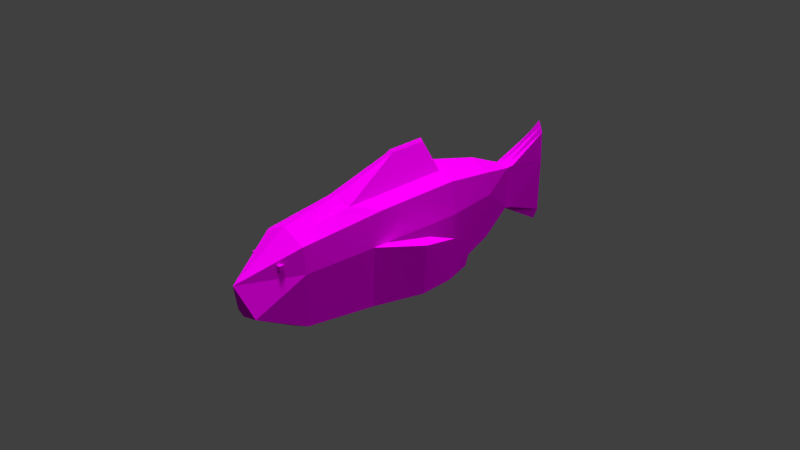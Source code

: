 # Source: Fish.blend  (saved by Blender 2.75.0; exported with 4.5.12 LTS)
import bpy
from mathutils import Matrix  # noqa: F401  (used for matrix-valued properties, if any)

bpy.ops.wm.read_factory_settings(use_empty=True)
scene = bpy.context.scene
scene.name = 'Scene'

# ---- collections
col_collection_1 = bpy.data.collections.new('Collection 1'); scene.collection.children.link(col_collection_1)

# ---- images (referenced by path relative to the original .blend; pixels are not part of the script)
import os
ASSET_DIR = os.environ.get("B2B_ASSET_DIR", "")  # directory of the original .blend (textures are referenced by path, not embedded)
HERE = os.path.dirname(os.path.abspath(__file__))  # packed textures are extracted next to this script under _unpacked/

def load_image(name, relpath, width, height, colorspace="sRGB"):
    """Load a texture the original file referenced (path relative to the .blend, or extracted next to this script)."""
    p = next((c for c in (os.path.join(HERE, relpath), os.path.join(ASSET_DIR, relpath)) if relpath and os.path.exists(c)), "")
    if p:
        img = bpy.data.images.load(p, check_existing=True)
        img.name = name
    else:  # same state as the original file: an image datablock whose file is absent (Cycles renders it pink)
        img = bpy.data.images.new(name, width, height)
        img.source = "FILE"
        img.filepath = "//" + (relpath or name)
    img.colorspace_settings.name = colorspace
    return img
img_fishtexture_png = load_image('FishTexture.png', '\xa0/Twitter/WesternShapeshift/FishTexture.png', 1024, 1024, 'sRGB')

# ---- materials (node trees are filled in below, after node groups)
mat_material_001 = bpy.data.materials.new('Material.001')
mat_material_001.alpha_threshold = 0.0
mat_material_001.roughness = 0.5

# ---- material node trees
mat_material_001.use_nodes = True; mat_material_001.node_tree.nodes.clear()
_N = mat_material_001.node_tree.nodes; _L = mat_material_001.node_tree.links
n0 = _N.new('ShaderNodeOutputMaterial'); n0.name = 'Material Output'; n0.location = (300, 300)
n1 = _N.new('ShaderNodeBsdfDiffuse'); n1.name = 'Diffuse BSDF'; n1.location = (10, 300)
n2 = _N.new('ShaderNodeTexImage'); n2.name = 'Image Texture'; n2.location = (-180, 300)
n2.width = 140
n2.image = img_fishtexture_png
_L.new(n1.outputs[0], n0.inputs[0])
_L.new(n2.outputs[0], n1.inputs[0])
n0.is_active_output = True

# ---- world
world_world = bpy.data.worlds.new('World'); scene.world = world_world
world_world.color = (0.05088, 0.05088, 0.05088)
world_world.use_sun_shadow = False
world_world.sun_shadow_jitter_overblur = 0.0
world_world.cycles.sampling_method = 'MANUAL'
world_world.cycles.sample_map_resolution = 256

# ---- cameras
cam_camera = bpy.data.cameras.new('Camera')
cam_camera.clip_end = 100.0
cam_camera.lens = 35.0
cam_camera.sensor_width = 32.0
cam_camera.sensor_height = 18.0
cam_camera.ortho_scale = 7.314
cam_camera.dof.focus_distance = 0.0

# ---- lights
light_sun_001 = bpy.data.lights.new('Sun.001', 'SUN')
light_sun_001.transmission_factor = 0.0
light_sun_001.angle = 0.1993
light_sun_001.energy = 0.4
light_sun_001.shadow_buffer_clip_start = 0.5
light_sun_001.shadow_soft_size = 0.1
light_sun_001.shadow_cascade_max_distance = 1000.0
light_sun_001.cycles.use_multiple_importance_sampling = False
light_sun = bpy.data.lights.new('Sun', 'SUN')
light_sun.transmission_factor = 0.0
light_sun.angle = 0.1993
light_sun.energy = 2.6
light_sun.shadow_buffer_clip_start = 0.5
light_sun.shadow_soft_size = 0.1
light_sun.shadow_cascade_max_distance = 1000.0
light_sun.cycles.use_multiple_importance_sampling = False
light_lamp = bpy.data.lights.new('Lamp', 'POINT')
light_lamp.transmission_factor = 0.0
light_lamp.cutoff_distance = 30.0
light_lamp.energy = 100.0
light_lamp.shadow_buffer_clip_start = 1.001
light_lamp.shadow_soft_size = 0.1
light_lamp.shadow_maximum_resolution = 0.006
light_lamp.use_absolute_resolution = True
light_lamp.cycles.use_multiple_importance_sampling = False

# ---- meshes
me_cube_001 = bpy.data.meshes.new('Cube.001')
me_cube_001.from_pydata([(-1.277, -1.0, 1.0), (-1.277, 1.0, 1.0), (-1.277, 1.0, -1.0), (-1.277, -1.0, -1.0), (0.4587, -1.0, 1.0), (0.2361, -1.0, -1.0), (-0.5297, 1.0, 1.0), (-0.7523, 1.0, -1.0), (10.77, 126.9, -0.617), (11.24, 130.4, -0.1287), (9.138, 130.4, 0.7439), (7.031, 130.4, 1.617), (8.189, 152.8, 11.76), (7.031, 126.9, 0.9317), (4.924, 130.4, 0.7439), (7.032, 107.7, 9.024), (7.171, 152.8, 14.52), (20.85, 80.53, 10.22), (11.15, 130.4, -4.342), (9.207, 152.8, 8.995), (3.302, 126.9, -0.613), (2.818, 130.4, -0.1287), (5.408, 152.8, 11.76), (20.21, 44.3, 9.659), (22.9, 80.49, -3.576), (10.76, 126.9, -20.17), (7.657, 154.1, 0.8888), (7.257, 154.1, 1.972), (6.858, 154.1, 3.056), (2.873, 130.4, -4.342), (3.646, 152.8, 8.995), (8.268, 76.76, 25.06), (6.167, 154.1, 1.972), (13.62, 33.15, 12.39), (21.97, 44.3, -3.52), (20.85, 80.53, -31.51), (9.573, 152.8, -4.342), (11.24, 130.4, -20.65), (7.8, 154.1, -4.342), (7.657, 154.1, -21.67), (6.858, 154.1, -23.84), (5.476, 154.1, -21.67), (5.47, 154.1, -4.342), (5.476, 154.1, 0.8888), (2.87, 126.9, -4.342), (3.632, 152.8, -4.342), (7.03, 76.76, 26.36), (19.76, 38.27, 9.076), (21.44, 38.27, -3.657), (20.21, 44.3, -30.99), (7.031, 126.9, -21.71), (7.031, 130.4, -22.4), (7.032, 107.7, -29.5), (7.03, 80.49, -37.24), (9.207, 152.8, -29.78), (7.171, 152.8, -35.3), (3.646, 152.8, -29.78), (2.818, 130.4, -20.65), (-3.975, 107.6, -4.813), (0.4404, 33.15, 12.39), (5.845, 76.76, 25.06), (7.03, 60.3, 25.97), (13.4, 28.98, 11.71), (28.73, 60.46, -4.26), (26.97, 60.46, -28.57), (3.302, 126.9, -20.17), (-6.777, 80.49, -31.52), (-8.778, 80.49, -3.576), (-6.149, 44.3, 9.659), (10.78, 32.92, 13.27), (17.53, 8.111, 6.159), (18.75, 8.111, -4.342), (33.08, 54.43, -4.397), (31.41, 54.43, -26.23), (19.76, 38.27, -30.32), (7.03, 44.3, -36.45), (-6.149, 44.3, -30.99), (0.6637, 28.98, 11.71), (5.985, 60.37, 24.76), (12.28, 8.111, 8.333), (17.53, 8.111, -26.94), (34.72, 77.35, -12.41), (33.45, 76.12, -21.21), (34.28, 66.14, -23.49), (7.031, 8.111, -31.29), (-5.703, 38.27, -30.32), (-7.851, 44.3, -3.52), (-5.703, 38.27, 9.076), (7.022, 33.14, 15.11), (7.031, -15.5, -4.342), (18.75, 8.111, -4.342), (35.48, 67.31, -5.085), (13.16, -11.34, -17.54), (-3.47, 8.111, -26.94), (-16.6, 60.46, -29.52), (-14.84, 60.46, -5.208), (7.031, 8.111, 10.51), (-3.47, 8.111, 6.159), (17.53, 8.111, 6.159), (7.031, -15.5, -4.342), (7.031, -12.41, -18.31), (-4.638, 8.111, -4.342), (-20.95, 54.43, -29.39), (-19.28, 54.43, -7.557), (-7.316, 38.27, -3.657), (14.6, 1.0, 1.0), (13.84, -1.0, -1.0), (0.237, -10.31, -18.96), (-22.59, 77.35, -21.37), (-21.32, 76.12, -12.57), (-22.15, 66.14, -10.29), (13.61, -1.0, 1.0), (14.84, 1.0, -1.0), (-23.35, 67.31, -28.7), (15.32, 1.0, 1.0), (15.32, 1.0, -1.0), (15.32, -1.0, 1.0), (15.32, -1.0, -1.0), (-7.316, 38.27, -3.657), (-7.851, 44.3, -3.52), (-6.149, 44.3, -30.99), (-5.703, 38.27, -30.32), (7.03, 80.49, 15.95), (21.51, 88.31, -3.931), (0.1264, 80.49, 13.09), (-6.788, 80.53, 10.22), (-7.387, 88.31, -3.931), (-5.618, 88.31, -29.77), (18.13, 16.16, 6.937), (19.77, 19.47, -4.084), (12.58, 13.68, 9.236), (-4.311, 19.47, -28.21), (7.031, 15.97, 11.96), (1.483, 13.68, 9.236), (-4.066, 16.16, 6.937), (-5.647, 19.47, -4.084), (18.62, 22.78, 7.578), (12.82, 18.26, 9.978), (1.237, 18.26, 9.978), (11.78, 15.9, 9.89), (18.37, 19.47, -28.21), (-4.556, 22.78, 7.578), (20.52, 62.0, 9.939), (22.43, 62.0, -3.547), (20.52, 62.0, -31.25), (0.2868, 56.31, 12.73), (-6.456, 62.0, -31.25), (-8.305, 62.0, -3.547), (13.77, 56.31, 12.73), (8.128, 60.36, 24.76), (-6.456, 62.0, 9.939), (16.8, 107.7, 4.972), (18.09, 107.6, -4.816), (16.8, 107.7, -25.44), (-2.732, 107.7, -25.44), (13.93, 80.49, 13.09), (-2.738, 107.7, 4.974)], [], [(1, 2, 3), (0, 3, 5), (6, 1, 0), (7, 2, 1), (3, 2, 7), (8, 9, 10), (15, 151, 8), (10, 9, 19), (13, 11, 14), (11, 10, 12), (20, 13, 14), (156, 15, 13), (11, 16, 22), (148, 33, 23), (9, 18, 36), (25, 37, 18), (152, 153, 25), (19, 26, 27), (12, 27, 28), (29, 44, 20), (156, 13, 20), (14, 22, 30), (122, 46, 31), (22, 16, 28), (142, 143, 24), (36, 38, 26), (38, 39, 40, 41, 42, 43, 32, 28, 27, 26), (21, 30, 45), (20, 44, 58), (122, 124, 60), (30, 22, 32), (149, 33, 148), (33, 62, 47), (34, 23, 47), (144, 35, 24), (37, 54, 36), (50, 51, 37), (52, 50, 25), (153, 53, 52), (36, 54, 39), (54, 55, 40), (56, 41, 40), (41, 56, 45), (45, 30, 43), (29, 57, 65), (45, 56, 57), (125, 126, 67), (145, 150, 68), (149, 61, 88), (34, 48, 72), (34, 63, 64), (144, 75, 53), (65, 57, 51), (51, 55, 54), (52, 154, 65), (56, 55, 51), (65, 154, 58), (145, 59, 78), (62, 33, 69), (130, 79, 70), (129, 128, 70), (73, 74, 49), (146, 66, 53), (147, 86, 68), (59, 68, 87), (33, 88, 69), (78, 59, 88), (137, 62, 69), (140, 74, 48), (48, 74, 73), (63, 72, 91), (63, 81, 82), (64, 82, 83), (84, 75, 74), (75, 85, 76), (146, 147, 67), (139, 132, 96), (96, 89, 70), (70, 98, 90), (71, 89, 92), (83, 91, 72), (92, 100, 84), (84, 131, 85), (132, 88, 77), (97, 89, 96), (99, 89, 71), (83, 82, 81), (102, 94, 76), (95, 86, 76), (103, 104, 86), (87, 68, 86), (141, 138, 77), (101, 5, 7, 6, 4, 97), (101, 89, 97, 4, 5), (98, 70, 89), (105, 112, 106, 90, 98), (90, 106, 111, 105, 98, 99), (92, 89, 100), (107, 93, 84), (107, 89, 101), (135, 131, 93), (94, 102, 113), (85, 104, 103), (94, 108, 109), (95, 109, 110), (135, 101, 97), (100, 89, 107), (110, 113, 102), (114, 115, 112), (116, 114, 105), (106, 117, 116), (112, 115, 117), (110, 109, 108), (114, 116, 117), (119, 120, 121), (67, 126, 127), (66, 127, 53), (156, 58, 126), (24, 123, 17), (97, 96, 133), (96, 132, 133), (84, 93, 131), (80, 140, 129), (79, 130, 139), (129, 136, 128), (137, 130, 128), (62, 137, 136), (48, 47, 136), (69, 88, 132), (104, 85, 131), (104, 135, 141), (134, 133, 138), (130, 137, 139), (76, 86, 147), (76, 146, 75), (49, 144, 143), (23, 34, 143), (155, 148, 142), (149, 148, 155), (124, 125, 150), (31, 46, 61), (124, 145, 78), (60, 78, 61), (67, 147, 150), (126, 58, 154), (127, 154, 53), (123, 35, 153), (124, 122, 15), (123, 152, 151), (155, 17, 151), (0, 1, 3), (4, 0, 5), (4, 6, 0), (6, 7, 1), (5, 3, 7), (13, 8, 10), (11, 13, 10), (13, 15, 8), (9, 8, 18), (12, 10, 19), (16, 11, 12), (15, 155, 151), (151, 152, 8), (21, 20, 14), (14, 11, 22), (142, 148, 23), (19, 9, 36), (8, 25, 18), (8, 152, 25), (12, 19, 27), (16, 12, 28), (21, 29, 20), (21, 14, 30), (155, 122, 31), (32, 22, 28), (17, 142, 24), (19, 36, 26), (29, 21, 45), (156, 20, 58), (46, 122, 60), (43, 30, 32), (23, 33, 47), (48, 34, 47), (143, 144, 24), (18, 37, 36), (25, 50, 37), (153, 52, 25), (38, 36, 39), (39, 54, 40), (55, 56, 40), (42, 41, 45), (42, 45, 43), (44, 29, 65), (29, 45, 57), (59, 145, 68), (33, 149, 88), (63, 34, 72), (49, 34, 64), (35, 144, 53), (50, 65, 51), (37, 51, 54), (50, 52, 65), (53, 154, 52), (57, 56, 51), (44, 65, 58), (128, 130, 70), (71, 129, 70), (64, 73, 49), (74, 75, 49), (75, 146, 53), (150, 147, 68), (77, 59, 87), (61, 78, 88), (139, 137, 69), (129, 140, 48), (72, 48, 73), (81, 63, 91), (64, 63, 82), (73, 64, 83), (140, 84, 74), (66, 146, 67), (77, 88, 59), (79, 139, 96), (79, 96, 70), (71, 70, 90), (80, 71, 92), (73, 83, 72), (80, 92, 84), (75, 84, 85), (138, 132, 77), (90, 99, 71), (91, 83, 81), (85, 102, 76), (94, 95, 76), (95, 103, 86), (104, 87, 86), (87, 141, 77), (99, 98, 89), (100, 107, 84), (93, 107, 101), (101, 135, 93), (108, 94, 113), (102, 85, 103), (95, 94, 109), (103, 95, 110), (134, 135, 97), (103, 110, 102), (105, 114, 112), (111, 116, 105), (111, 106, 116), (106, 112, 117), (113, 110, 108), (115, 114, 117), (118, 119, 121), (66, 67, 127), (125, 156, 126), (123, 24, 35), (141, 135, 134), (134, 97, 133), (80, 84, 140), (71, 80, 129), (136, 137, 128), (47, 62, 136), (129, 48, 136), (139, 69, 132), (135, 104, 131), (87, 104, 141), (141, 134, 138), (133, 132, 138), (146, 76, 147), (144, 49, 75), (34, 49, 143), (142, 23, 143), (17, 155, 142), (31, 149, 155), (145, 124, 150), (149, 31, 61), (60, 124, 78), (46, 60, 61), (125, 67, 150), (127, 126, 154), (153, 35, 53), (125, 124, 156), (152, 123, 153), (156, 124, 15), (17, 123, 151), (122, 155, 15)])
_uv = me_cube_001.uv_layers.new(name='UVMap')
_uv.uv.foreach_set('vector', [0.2463, 0.1753, 0.2457, 0.1754, 0.245, 0.1748, 0.2453, 0.1749, 0.245, 0.1748, 0.2443, 0.1745, 0.2468, 0.1754, 0.2463, 0.1753, 0.2453, 0.1749, 0.2458, 0.1754, 0.2457, 0.1754, 0.2463, 0.1753, 0.245, 0.1748, 0.2457, 0.1754, 0.2458, 0.1754, 0.8389, 0.6479, 0.8407, 0.6486, 0.8404, 0.6476, 0.8104, 0.255, 0.8095, 0.2577, 0.8194, 0.2612, 0.8208, 0.2609, 0.8211, 0.2619, 0.8281, 0.2658, 0.8398, 0.6463, 0.8406, 0.6467, 0.8412, 0.6459, 0.8211, 0.26, 0.8208, 0.2609, 0.8288, 0.2646, 0.8405, 0.6446, 0.8398, 0.6463, 0.8412, 0.6459, 0.809, 0.253, 0.8104, 0.255, 0.8203, 0.2596, 0.8211, 0.26, 0.8294, 0.2636, 0.8297, 0.2626, 0.7947, 0.2488, 0.7879, 0.2456, 0.7904, 0.249, 0.8211, 0.2619, 0.8215, 0.262, 0.829, 0.2663, 0.8402, 0.6458, 0.8445, 0.647, 0.841, 0.6487, 0.8103, 0.2577, 0.8108, 0.2552, 0.8207, 0.2591, 0.8281, 0.2658, 0.8298, 0.2647, 0.8299, 0.2643, 0.8288, 0.2646, 0.8299, 0.2643, 0.83, 0.2641, 0.8424, 0.6456, 0.8406, 0.6444, 0.8405, 0.6446, 0.809, 0.253, 0.8203, 0.2596, 0.8209, 0.2579, 0.8217, 0.2592, 0.8297, 0.2626, 0.8301, 0.2615, 0.8019, 0.2511, 0.8003, 0.2504, 0.8001, 0.2511, 0.8297, 0.2626, 0.8294, 0.2636, 0.83, 0.2641, 0.7984, 0.2526, 0.7988, 0.2525, 0.8014, 0.2538, 0.829, 0.2663, 0.8296, 0.2647, 0.8298, 0.2647, 0.8296, 0.2647, 0.8446, 0.2698, 0.8514, 0.274, 0.8436, 0.271, 0.8303, 0.2633, 0.8303, 0.2635, 0.8301, 0.2638, 0.83, 0.2641, 0.8299, 0.2643, 0.8298, 0.2647, 0.8226, 0.2588, 0.8301, 0.2615, 0.8311, 0.2619, 0.8209, 0.2579, 0.8211, 0.2577, 0.8124, 0.2532, 0.8019, 0.2511, 0.8024, 0.2502, 0.8007, 0.2497, 0.8301, 0.2615, 0.8297, 0.2626, 0.8301, 0.2638, 0.7963, 0.2498, 0.7879, 0.2456, 0.7947, 0.2488, 0.7684, 0.7026, 0.7673, 0.7022, 0.7692, 0.705, 0.7716, 0.7057, 0.7709, 0.7061, 0.7692, 0.705, 0.7999, 0.2503, 0.8025, 0.2514, 0.8014, 0.2538, 0.825, 0.2603, 0.8387, 0.2681, 0.829, 0.2663, 0.8408, 0.6468, 0.8435, 0.648, 0.8445, 0.647, 0.8104, 0.255, 0.8213, 0.2601, 0.8207, 0.2591, 0.8225, 0.5833, 0.8201, 0.5822, 0.8221, 0.5832, 0.829, 0.2663, 0.8387, 0.2681, 0.8446, 0.2698, 0.8387, 0.2681, 0.8368, 0.2684, 0.8514, 0.274, 0.8384, 0.2686, 0.8436, 0.271, 0.8514, 0.274, 0.8436, 0.271, 0.8384, 0.2686, 0.8311, 0.2619, 0.8311, 0.2619, 0.8301, 0.2615, 0.8303, 0.2635, 0.8424, 0.6456, 0.8433, 0.6494, 0.8397, 0.647, 0.8311, 0.2619, 0.8384, 0.2686, 0.8238, 0.2627, 0.7722, 0.6472, 0.7768, 0.6495, 0.7724, 0.6474, 0.7955, 0.2471, 0.7981, 0.2462, 0.7929, 0.2437, 0.7963, 0.2498, 0.7969, 0.2488, 0.7882, 0.2446, 0.7716, 0.7057, 0.769, 0.7046, 0.771, 0.7051, 0.7911, 0.2487, 0.7908, 0.248, 0.7911, 0.2473, 0.7999, 0.2503, 0.7921, 0.2465, 0.8025, 0.2514, 0.8397, 0.647, 0.8433, 0.6494, 0.8435, 0.648, 0.824, 0.2613, 0.8368, 0.2684, 0.8387, 0.2681, 0.8104, 0.255, 0.8108, 0.2553, 0.8202, 0.2603, 0.8384, 0.2686, 0.8368, 0.2684, 0.824, 0.2613, 0.8202, 0.2603, 0.8108, 0.2553, 0.8124, 0.2532, 0.7955, 0.2471, 0.7886, 0.244, 0.7973, 0.2477, 0.7673, 0.7022, 0.7684, 0.7026, 0.7681, 0.7019, 0.7834, 0.2432, 0.78, 0.2413, 0.7796, 0.2417, 0.7834, 0.2453, 0.7842, 0.2448, 0.7796, 0.2417, 0.7714, 0.7041, 0.7701, 0.7028, 0.7725, 0.7041, 0.8, 0.2501, 0.8025, 0.2513, 0.8025, 0.2514, 0.7984, 0.2467, 0.793, 0.2444, 0.7929, 0.2437, 0.7691, 0.7011, 0.7733, 0.7007, 0.7714, 0.7002, 0.7879, 0.2456, 0.7882, 0.2446, 0.7877, 0.2449, 0.7973, 0.2477, 0.7886, 0.244, 0.7882, 0.2446, 0.7852, 0.2442, 0.7869, 0.2452, 0.7873, 0.2445, 0.7875, 0.2446, 0.7897, 0.2458, 0.7885, 0.2476, 0.7885, 0.2476, 0.7897, 0.2458, 0.791, 0.2471, 0.7713, 0.705, 0.771, 0.7051, 0.7713, 0.7049, 0.7908, 0.248, 0.7909, 0.2477, 0.7909, 0.2475, 0.7716, 0.7044, 0.7713, 0.7046, 0.7714, 0.7045, 0.7814, 0.2416, 0.7921, 0.2465, 0.7897, 0.2458, 0.7725, 0.7036, 0.7704, 0.7022, 0.7729, 0.7032, 0.8, 0.2501, 0.801, 0.2478, 0.8037, 0.249, 0.7836, 0.2429, 0.7836, 0.2425, 0.7797, 0.241, 0.7797, 0.241, 0.7634, 0.2331, 0.7796, 0.2417, 0.7796, 0.2417, 0.778, 0.2441, 0.7788, 0.2401, 0.7782, 0.2431, 0.7634, 0.2331, 0.7735, 0.2371, 0.791, 0.2475, 0.7908, 0.2478, 0.7906, 0.2481, 0.7735, 0.2371, 0.7726, 0.2376, 0.7814, 0.2416, 0.7814, 0.2416, 0.7877, 0.2443, 0.79, 0.2452, 0.7856, 0.2433, 0.7876, 0.2441, 0.7875, 0.2437, 0.7802, 0.2405, 0.7634, 0.2331, 0.7797, 0.241, 0.7502, 0.2271, 0.7634, 0.2331, 0.7782, 0.2431, 0.7714, 0.7045, 0.7713, 0.7046, 0.7714, 0.7047, 0.7723, 0.7025, 0.7725, 0.7024, 0.7729, 0.7032, 0.7923, 0.2447, 0.793, 0.2444, 0.7925, 0.2462, 0.7726, 0.7015, 0.771, 0.7002, 0.7735, 0.7015, 0.7714, 0.7002, 0.7733, 0.7007, 0.7735, 0.7015, 0.7883, 0.2425, 0.7857, 0.243, 0.7875, 0.2437, 0.7807, 0.2382, 0.7756, 0.237, 0.7771, 0.2379, 0.7781, 0.2379, 0.7761, 0.2368, 0.7802, 0.2405, 0.7807, 0.2382, 0.7634, 0.2331, 0.7802, 0.2405, 0.7761, 0.2368, 0.7756, 0.237, 0.778, 0.2441, 0.7796, 0.2417, 0.7634, 0.2331, 0.7709, 0.2401, 0.7526, 0.274, 0.7519, 0.2741, 0.7788, 0.2401, 0.778, 0.2441, 0.7788, 0.2401, 0.7519, 0.2741, 0.7515, 0.2741, 0.7709, 0.2401, 0.778, 0.2441, 0.7502, 0.2271, 0.7735, 0.2371, 0.7634, 0.2331, 0.7726, 0.2376, 0.7735, 0.239, 0.7808, 0.2415, 0.7814, 0.2416, 0.7735, 0.239, 0.7634, 0.2331, 0.7807, 0.2382, 0.7856, 0.2407, 0.7854, 0.2434, 0.7808, 0.2415, 0.7725, 0.7024, 0.7723, 0.7025, 0.7726, 0.7022, 0.79, 0.2452, 0.7906, 0.2432, 0.7922, 0.2445, 0.7921, 0.2454, 0.7921, 0.245, 0.7921, 0.2449, 0.7728, 0.7017, 0.7726, 0.7019, 0.7726, 0.7019, 0.7856, 0.2407, 0.7807, 0.2382, 0.7802, 0.2405, 0.7726, 0.2376, 0.7634, 0.2331, 0.7735, 0.239, 0.7922, 0.2448, 0.7921, 0.2452, 0.7919, 0.2454, 0.2209, 0.2118, 0.2212, 0.2116, 0.2213, 0.2115, 0.2207, 0.2116, 0.2209, 0.2118, 0.2209, 0.2119, 0.2206, 0.2116, 0.2208, 0.2116, 0.2207, 0.2116, 0.2213, 0.2115, 0.2212, 0.2116, 0.2208, 0.2116, 0.7726, 0.7019, 0.7726, 0.7019, 0.7726, 0.7021, 0.2209, 0.2118, 0.2207, 0.2116, 0.2208, 0.2116, 0.7502, 0.28, 0.7502, 0.274, 0.7515, 0.2742, 0.7724, 0.6474, 0.7768, 0.6495, 0.7754, 0.6517, 0.7712, 0.6498, 0.7754, 0.6517, 0.7713, 0.6498, 0.809, 0.253, 0.8102, 0.2521, 0.808, 0.2511, 0.7702, 0.6522, 0.7746, 0.6542, 0.7699, 0.6522, 0.7802, 0.2405, 0.7797, 0.241, 0.784, 0.2423, 0.7797, 0.241, 0.7836, 0.2425, 0.784, 0.2423, 0.7814, 0.2416, 0.7808, 0.2415, 0.7854, 0.2434, 0.7809, 0.2411, 0.7853, 0.2434, 0.7834, 0.2453, 0.78, 0.2413, 0.7834, 0.2432, 0.7836, 0.2429, 0.7886, 0.6873, 0.7904, 0.6878, 0.7881, 0.6862, 0.7891, 0.6856, 0.7873, 0.6846, 0.7881, 0.6862, 0.7869, 0.2452, 0.7852, 0.2442, 0.7865, 0.2464, 0.7885, 0.2476, 0.7887, 0.248, 0.7865, 0.2464, 0.7873, 0.2445, 0.7876, 0.2441, 0.7856, 0.2433, 0.7906, 0.2432, 0.79, 0.2452, 0.7877, 0.2443, 0.7906, 0.2432, 0.7881, 0.2419, 0.7883, 0.2425, 0.7895, 0.6832, 0.7879, 0.6837, 0.7896, 0.6844, 0.7873, 0.6846, 0.7891, 0.6856, 0.7884, 0.6847, 0.7925, 0.2462, 0.793, 0.2444, 0.7984, 0.2467, 0.7925, 0.2462, 0.7975, 0.2488, 0.7921, 0.2465, 0.7921, 0.2471, 0.7973, 0.2492, 0.7963, 0.2512, 0.7904, 0.249, 0.7911, 0.2487, 0.7963, 0.2512, 0.8015, 0.2521, 0.7981, 0.2505, 0.7984, 0.2526, 0.7963, 0.2498, 0.7981, 0.2505, 0.8015, 0.2521, 0.8024, 0.2502, 0.8034, 0.2488, 0.8008, 0.2475, 0.8001, 0.2511, 0.8003, 0.2504, 0.7969, 0.2488, 0.8024, 0.2502, 0.799, 0.2486, 0.7973, 0.2477, 0.8007, 0.2497, 0.7973, 0.2477, 0.7969, 0.2488, 0.8037, 0.249, 0.801, 0.2478, 0.8008, 0.2475, 0.808, 0.2511, 0.8102, 0.2521, 0.8087, 0.2543, 0.8066, 0.2533, 0.8087, 0.2543, 0.8064, 0.2532, 0.8058, 0.2558, 0.8066, 0.2533, 0.8087, 0.2542, 0.8068, 0.252, 0.8062, 0.2531, 0.8104, 0.255, 0.8058, 0.2558, 0.808, 0.2568, 0.8074, 0.2567, 0.8058, 0.2542, 0.8053, 0.2557, 0.8074, 0.2567, 0.2453, 0.1749, 0.2463, 0.1753, 0.245, 0.1748, 0.2449, 0.1743, 0.2453, 0.1749, 0.2443, 0.1745, 0.2449, 0.1743, 0.2468, 0.1754, 0.2453, 0.1749, 0.2468, 0.1754, 0.2458, 0.1754, 0.2463, 0.1753, 0.2443, 0.1745, 0.245, 0.1748, 0.2458, 0.1754, 0.8398, 0.6463, 0.8389, 0.6479, 0.8404, 0.6476, 0.8406, 0.6467, 0.8398, 0.6463, 0.8404, 0.6476, 0.8203, 0.2596, 0.8104, 0.255, 0.8194, 0.2612, 0.8407, 0.6486, 0.8389, 0.6479, 0.841, 0.6487, 0.8288, 0.2646, 0.8208, 0.2609, 0.8281, 0.2658, 0.8294, 0.2636, 0.8211, 0.26, 0.8288, 0.2646, 0.8222, 0.5832, 0.8196, 0.5834, 0.8212, 0.5858, 0.8095, 0.2577, 0.8103, 0.2577, 0.8194, 0.2612, 0.8421, 0.6455, 0.8405, 0.6446, 0.8412, 0.6459, 0.8217, 0.2592, 0.8211, 0.26, 0.8297, 0.2626, 0.7958, 0.2514, 0.7947, 0.2488, 0.7904, 0.249, 0.8281, 0.2658, 0.8211, 0.2619, 0.829, 0.2663, 0.8389, 0.6479, 0.8402, 0.6458, 0.841, 0.6487, 0.8194, 0.2612, 0.8103, 0.2577, 0.8207, 0.2591, 0.8288, 0.2646, 0.8281, 0.2658, 0.8299, 0.2643, 0.8294, 0.2636, 0.8288, 0.2646, 0.83, 0.2641, 0.8421, 0.6455, 0.8424, 0.6456, 0.8405, 0.6446, 0.8226, 0.2588, 0.8217, 0.2592, 0.8301, 0.2615, 0.8015, 0.2521, 0.8019, 0.2511, 0.8001, 0.2511, 0.8301, 0.2638, 0.8297, 0.2626, 0.83, 0.2641, 0.8011, 0.2538, 0.7984, 0.2526, 0.8014, 0.2538, 0.8281, 0.2658, 0.829, 0.2663, 0.8298, 0.2647, 0.8229, 0.2589, 0.8226, 0.2588, 0.8311, 0.2619, 0.809, 0.253, 0.8209, 0.2579, 0.8124, 0.2532, 0.8003, 0.2504, 0.8019, 0.2511, 0.8007, 0.2497, 0.8303, 0.2635, 0.8301, 0.2615, 0.8301, 0.2638, 0.7709, 0.7061, 0.7684, 0.7026, 0.7692, 0.705, 0.769, 0.7046, 0.7716, 0.7057, 0.7692, 0.705, 0.7988, 0.2525, 0.7999, 0.2503, 0.8014, 0.2538, 0.8215, 0.262, 0.825, 0.2603, 0.829, 0.2663, 0.8402, 0.6458, 0.8408, 0.6468, 0.8445, 0.647, 0.8108, 0.2552, 0.8104, 0.255, 0.8207, 0.2591, 0.8296, 0.2647, 0.829, 0.2663, 0.8446, 0.2698, 0.8446, 0.2698, 0.8387, 0.2681, 0.8514, 0.274, 0.8368, 0.2684, 0.8384, 0.2686, 0.8514, 0.274, 0.8303, 0.2633, 0.8436, 0.271, 0.8311, 0.2619, 0.8303, 0.2633, 0.8311, 0.2619, 0.8303, 0.2635, 0.8406, 0.6444, 0.8424, 0.6456, 0.8397, 0.647, 0.8229, 0.2589, 0.8311, 0.2619, 0.8238, 0.2627, 0.7886, 0.244, 0.7955, 0.2471, 0.7929, 0.2437, 0.7879, 0.2456, 0.7963, 0.2498, 0.7882, 0.2446, 0.7713, 0.705, 0.7716, 0.7057, 0.771, 0.7051, 0.7921, 0.2471, 0.7911, 0.2487, 0.7911, 0.2473, 0.8025, 0.2514, 0.7999, 0.2503, 0.8025, 0.2514, 0.8408, 0.6468, 0.8397, 0.647, 0.8435, 0.648, 0.825, 0.2603, 0.824, 0.2613, 0.8387, 0.2681, 0.8213, 0.2601, 0.8104, 0.255, 0.8202, 0.2603, 0.8201, 0.5822, 0.8225, 0.5834, 0.8221, 0.5832, 0.8238, 0.2627, 0.8384, 0.2686, 0.824, 0.2613, 0.8211, 0.2577, 0.8202, 0.2603, 0.8124, 0.2532, 0.7842, 0.2448, 0.7834, 0.2432, 0.7796, 0.2417, 0.7782, 0.2431, 0.7834, 0.2453, 0.7796, 0.2417, 0.7716, 0.7044, 0.7714, 0.7041, 0.7725, 0.7041, 0.7701, 0.7028, 0.7725, 0.7036, 0.7725, 0.7041, 0.7921, 0.2465, 0.8, 0.2501, 0.8025, 0.2514, 0.7981, 0.2462, 0.7984, 0.2467, 0.7929, 0.2437, 0.7679, 0.7008, 0.7691, 0.7011, 0.7714, 0.7002, 0.7969, 0.2488, 0.7973, 0.2477, 0.7882, 0.2446, 0.7854, 0.2437, 0.7852, 0.2442, 0.7873, 0.2445, 0.786, 0.2464, 0.7875, 0.2446, 0.7885, 0.2476, 0.7906, 0.2481, 0.7885, 0.2476, 0.791, 0.2471, 0.7714, 0.7047, 0.7713, 0.705, 0.7713, 0.7049, 0.7911, 0.2473, 0.7908, 0.248, 0.7909, 0.2475, 0.7714, 0.7041, 0.7716, 0.7044, 0.7714, 0.7045, 0.7875, 0.2446, 0.7814, 0.2416, 0.7897, 0.2458, 0.8025, 0.2513, 0.8, 0.2501, 0.8037, 0.249, 0.7679, 0.7008, 0.7686, 0.7016, 0.7691, 0.7011, 0.78, 0.2413, 0.7836, 0.2429, 0.7797, 0.241, 0.78, 0.2413, 0.7797, 0.241, 0.7796, 0.2417, 0.7782, 0.2431, 0.7796, 0.2417, 0.7788, 0.2401, 0.7809, 0.2411, 0.7782, 0.2431, 0.7735, 0.2371, 0.791, 0.2471, 0.791, 0.2475, 0.7906, 0.2481, 0.7809, 0.2411, 0.7735, 0.2371, 0.7814, 0.2416, 0.7921, 0.2465, 0.7814, 0.2416, 0.79, 0.2452, 0.7857, 0.243, 0.7856, 0.2433, 0.7875, 0.2437, 0.7788, 0.2401, 0.7502, 0.2271, 0.7782, 0.2431, 0.7713, 0.7049, 0.7714, 0.7045, 0.7714, 0.7047, 0.7704, 0.7022, 0.7723, 0.7025, 0.7729, 0.7032, 0.7921, 0.2454, 0.7923, 0.2447, 0.7925, 0.2462, 0.7728, 0.7017, 0.7726, 0.7015, 0.7735, 0.7015, 0.771, 0.7002, 0.7714, 0.7002, 0.7735, 0.7015, 0.7909, 0.2432, 0.7883, 0.2425, 0.7875, 0.2437, 0.7502, 0.2271, 0.778, 0.2441, 0.7634, 0.2331, 0.7726, 0.2376, 0.7735, 0.239, 0.7814, 0.2416, 0.7808, 0.2415, 0.7735, 0.239, 0.7807, 0.2382, 0.7807, 0.2382, 0.7856, 0.2407, 0.7808, 0.2415, 0.7726, 0.7021, 0.7725, 0.7024, 0.7726, 0.7022, 0.7919, 0.2454, 0.79, 0.2452, 0.7922, 0.2445, 0.7923, 0.2447, 0.7921, 0.2454, 0.7921, 0.2449, 0.7726, 0.7015, 0.7728, 0.7017, 0.7726, 0.7019, 0.7856, 0.2418, 0.7856, 0.2407, 0.7802, 0.2405, 0.7922, 0.2445, 0.7922, 0.2448, 0.7919, 0.2454, 0.2209, 0.2119, 0.2209, 0.2118, 0.2213, 0.2115, 0.2203, 0.2116, 0.2207, 0.2116, 0.2209, 0.2119, 0.2203, 0.2116, 0.2206, 0.2116, 0.2207, 0.2116, 0.2206, 0.2116, 0.2213, 0.2115, 0.2208, 0.2116, 0.7726, 0.7022, 0.7726, 0.7019, 0.7726, 0.7021, 0.2212, 0.2116, 0.2209, 0.2118, 0.2208, 0.2116, 0.7515, 0.28, 0.7502, 0.28, 0.7515, 0.2742, 0.7712, 0.6498, 0.7724, 0.6474, 0.7754, 0.6517, 0.8076, 0.2507, 0.809, 0.253, 0.808, 0.2511, 0.7746, 0.6542, 0.7702, 0.6522, 0.7712, 0.6498, 0.7922, 0.6839, 0.7908, 0.6827, 0.7895, 0.6832, 0.7856, 0.2418, 0.7802, 0.2405, 0.784, 0.2423, 0.7809, 0.2411, 0.7814, 0.2416, 0.7853, 0.2434, 0.7782, 0.2431, 0.7809, 0.2411, 0.7834, 0.2453, 0.7904, 0.6878, 0.7891, 0.6856, 0.7881, 0.6862, 0.7887, 0.248, 0.7869, 0.2452, 0.7865, 0.2464, 0.786, 0.2464, 0.7885, 0.2476, 0.7865, 0.2464, 0.7854, 0.2437, 0.7873, 0.2445, 0.7856, 0.2433, 0.7881, 0.2419, 0.7906, 0.2432, 0.7877, 0.2443, 0.7909, 0.2432, 0.7906, 0.2432, 0.7883, 0.2425, 0.7922, 0.6839, 0.7895, 0.6832, 0.7896, 0.6844, 0.7879, 0.6837, 0.7885, 0.6843, 0.7896, 0.6844, 0.7975, 0.2488, 0.7925, 0.2462, 0.7984, 0.2467, 0.7973, 0.2492, 0.7921, 0.2471, 0.7921, 0.2465, 0.7911, 0.2487, 0.7921, 0.2471, 0.7963, 0.2512, 0.7958, 0.2514, 0.7904, 0.249, 0.7963, 0.2512, 0.8011, 0.2538, 0.8015, 0.2521, 0.7984, 0.2526, 0.8001, 0.2511, 0.7963, 0.2498, 0.8015, 0.2521, 0.799, 0.2486, 0.8024, 0.2502, 0.8008, 0.2475, 0.7963, 0.2498, 0.8001, 0.2511, 0.7969, 0.2488, 0.8007, 0.2497, 0.8024, 0.2502, 0.7973, 0.2477, 0.8003, 0.2504, 0.8007, 0.2497, 0.7969, 0.2488, 0.8034, 0.2488, 0.8037, 0.249, 0.8008, 0.2475, 0.8066, 0.2533, 0.808, 0.2511, 0.8087, 0.2543, 0.8087, 0.2542, 0.8066, 0.2533, 0.8064, 0.2532, 0.8076, 0.2507, 0.8068, 0.252, 0.809, 0.253, 0.808, 0.2568, 0.8058, 0.2558, 0.8087, 0.2542, 0.809, 0.253, 0.8068, 0.252, 0.8104, 0.255, 0.8053, 0.2557, 0.8058, 0.2558, 0.8074, 0.2567, 0.8062, 0.2531, 0.8058, 0.2542, 0.8104, 0.255])
me_cube_001.materials.append(mat_material_001)
me_cube_001.use_remesh_preserve_volume = False
me_cube_001.use_remesh_preserve_attributes = False
me_cube_001.use_mirror_vertex_groups = False
me_cube_001.update()
arm_armature = bpy.data.armatures.new('Armature')  # bones are not reproduced

# ---- objects
ob_sun_001 = bpy.data.objects.new('Sun.001', light_sun_001)
ob_armature = bpy.data.objects.new('Armature', arm_armature)
ob_cube = bpy.data.objects.new('Cube', me_cube_001)
ob_sun = bpy.data.objects.new('Sun', light_sun)
ob_lamp = bpy.data.objects.new('Lamp', light_lamp)
ob_camera = bpy.data.objects.new('Camera', cam_camera)

# ---- transforms, parenting, visibility, modifiers, constraints
ob_sun_001.location = (3.049, 1.567, -0.0282)
ob_sun_001.rotation_euler = (-0.1667, 0.8811, -0.1688)
ob_sun_001.lineart.crease_threshold = 0.0
ob_armature.location = (-0.1716, 2.116, 0.2475)
ob_armature.show_in_front = True
ob_armature.lineart.crease_threshold = 0.0
ob_cube.parent = ob_armature
ob_cube.matrix_parent_inverse = Matrix(((1.0, 0.0, 0.0, 0.1716), (0.0, 1.0, 0.0, -2.116), (0.0, 0.0, 1.0, -0.2475), (0.0, 0.0, 0.0, 1.0)))
ob_cube.location = (-0.2249, -1.607, 0.5257)
ob_cube.scale = (0.03198, 0.03198, 0.03198)
ob_cube.lineart.crease_threshold = 0.0
_vg = ob_cube.vertex_groups.new(name='Bone')
for _i, _w in zip([8, 9, 10, 11, 13, 14, 15, 17, 18, 20, 21, 23, 24, 25, 29, 31, 33, 34, 35, 37, 44, 46, 47, 48, 49, 50, 51, 52, 53, 57, 58, 59, 60, 61, 62, 65, 66, 67, 68, 69, 74, 75, 76, 77, 78, 86, 87, 88, 104, 122, 123, 124, 125, 126, 127, 136, 141, 142, 143, 144, 145, 146, 147, 148, 149, 150, 151, 152, 153, 154, 155, 156], [0.2858, 0.1359, 0.1131, 0.0937, 0.1987, 0.08145, 0.9028, 0.8922, 0.1511, 0.1568, 0.07081, 0.1995, 0.9143, 0.1495, 0.05362, 0.7969, 0.07743, 0.06893, 0.859, 0.06807, 0.1219, 0.7852, 0.1157, 0.02428, 0.06701, 0.1287, 0.0524, 0.8613, 0.855, 0.04615, 0.912, 0.07461, 0.7864, 0.6148, 0.04936, 0.1193, 0.8623, 0.9191, 0.1691, 0.0819, 0.03968, 0.0971, 0.03812, 0.05296, 0.6067, 0.05517, 0.09731, 0.09455, 0.01788, 0.8753, 0.9568, 0.885, 0.8956, 0.9595, 0.9146, 0.01082, 0.002377, 0.5914, 0.5133, 0.4859, 0.4812, 0.4822, 0.5127, 0.4996, 0.6074, 0.6046, 0.9133, 0.9279, 0.8693, 0.8648, 0.8825, 0.9069]): _vg.add([_i], _w, 'REPLACE')
_vg = ob_cube.vertex_groups.new(name='Bone.001')
for _i, _w in zip([0, 1, 2, 3, 4, 5, 6, 7, 17, 23, 24, 31, 33, 34, 35, 46, 47, 48, 49, 53, 59, 60, 61, 62, 63, 66, 67, 68, 69, 70, 71, 72, 74, 75, 76, 77, 78, 79, 80, 84, 85, 86, 87, 88, 89, 90, 91, 92, 93, 95, 96, 97, 98, 99, 100, 101, 103, 104, 105, 106, 107, 108, 109, 110, 111, 112, 114, 115, 116, 117, 118, 119, 120, 121, 122, 123, 124, 125, 126, 127, 128, 129, 130, 131, 132, 133, 134, 135, 136, 137, 138, 139, 140, 141, 142, 143, 144, 145, 146, 147, 148, 149, 150, 155], [0.9931, 0.9928, 0.993, 0.9933, 0.9931, 0.9937, 0.9926, 0.993, 0.09601, 0.7521, 0.07356, 0.1924, 0.8938, 0.7339, 0.0994, 0.2041, 0.84, 0.8584, 0.3995, 0.1004, 0.8984, 0.2027, 0.3699, 0.9261, 0.1069, 0.0884, 0.06814, 0.7749, 0.8923, 0.9862, 0.9905, 0.1369, 0.6499, 0.5931, 0.1429, 0.9257, 0.3776, 0.9863, 0.9804, 0.9763, 0.2192, 0.7369, 0.8549, 0.8824, 0.9997, 1.0, 0.04641, 0.9987, 0.9738, 0.1688, 0.9879, 0.9883, 1.0, 1.0, 0.9995, 0.9908, 0.1752, 0.8617, 1.0, 1.0, 0.9971, 0.01404, 0.05196, 0.09386, 1.0, 1.0, 1.0, 1.0, 1.0, 1.0, 0.8896, 0.8927, 0.6294, 0.6098, 0.1136, 0.01103, 0.1041, 0.09291, 0.004571, 0.04179, 0.9736, 0.9703, 0.9825, 0.8752, 0.9744, 0.9788, 0.9748, 0.9692, 0.9504, 0.9766, 0.9691, 0.9785, 0.9291, 0.9551, 0.3866, 0.4451, 0.3833, 0.4976, 0.3371, 0.443, 0.4822, 0.3773, 0.3752, 0.1066]): _vg.add([_i], _w, 'REPLACE')
_vg = ob_cube.vertex_groups.new(name='Bone.002')
for _i, _w in zip([8, 9, 10, 11, 12, 13, 14, 15, 16, 18, 19, 20, 21, 22, 25, 26, 27, 28, 29, 30, 32, 36, 37, 38, 39, 40, 41, 42, 43, 44, 45, 50, 51, 52, 54, 55, 56, 57, 58, 65, 151, 152, 153, 154, 156], [0.7133, 0.8637, 0.8866, 0.906, 0.9789, 0.8004, 0.9182, 0.08997, 0.9804, 0.8486, 0.977, 0.8425, 0.9289, 0.9791, 0.8493, 0.982, 0.9822, 0.9824, 0.9461, 0.9788, 0.984, 0.9823, 0.9314, 0.9839, 0.9868, 0.9874, 0.9871, 0.9865, 0.9847, 0.8776, 0.9893, 0.87, 0.9471, 0.127, 0.9871, 0.9898, 0.9871, 0.9515, 0.08459, 0.8795, 0.0802, 0.0682, 0.1201, 0.1248, 0.08701]): _vg.add([_i], _w, 'REPLACE')
_vg = ob_cube.vertex_groups.new(name='Bone.003')
for _i, _w in zip([23, 34, 47, 48, 49, 63, 64, 72, 73, 74, 75, 81, 83, 91, 140, 143, 144], [0.01486, 0.1422, 0.008324, 0.07208, 0.3323, 0.612, 0.1398, 0.6698, 0.453, 0.2266, 0.07542, 0.05238, 0.06368, 0.2658, 0.02608, 0.01068, 0.0714]): _vg.add([_i], _w, 'REPLACE')
_vg = ob_cube.vertex_groups.new(name='Bone.004')
for _i, _w in zip([34, 48, 49, 63, 64, 72, 73, 74, 75, 81, 82, 83, 91, 144], [0.05193, 0.007584, 0.1728, 0.2705, 0.8355, 0.1798, 0.5247, 0.03999, 0.01744, 0.9364, 1.007, 0.9318, 0.6812, 0.02318]): _vg.add([_i], _w, 'REPLACE')
_vg = ob_cube.vertex_groups.new(name='Bone.005')
for _i, _w in zip([49, 66, 68, 74, 75, 76, 84, 85, 86, 87, 94, 95, 102, 103, 104, 108, 109, 110, 113, 118, 119, 120, 121, 131, 135, 146, 147], [0.004217, 0.01507, 0.04128, 0.01463, 0.1923, 0.7678, 1.472e-08, 0.7351, 0.1747, 0.02798, 0.8411, 0.6518, 0.5203, 0.6467, 0.0927, 0.411, 0.3667, 0.449, 0.3473, 0.1104, 0.1073, 0.3706, 0.3902, 0.1114, 0.002598, 0.16, 0.02424]): _vg.add([_i], _w, 'REPLACE')
_vg = ob_cube.vertex_groups.new(name='Bone.006')
for _i, _w in zip([76, 86, 94, 95, 102, 103, 108, 109, 110, 113], [0.02351, 0.01415, 0.1393, 0.1599, 0.4713, 0.1657, 0.5531, 0.5751, 0.4492, 0.634]): _vg.add([_i], _w, 'REPLACE')
_m = ob_cube.modifiers.new('Armature', 'ARMATURE')
_m.object = ob_armature
ob_sun.location = (0.3747, 1.234, -0.9684)
ob_sun.lineart.crease_threshold = 0.0
ob_lamp.location = (4.076, 1.005, 5.904)
ob_lamp.rotation_euler = (0.6503, 0.05522, 1.866)
ob_lamp.lock_rotations_4d = False
ob_lamp.empty_display_type = 'ARROWS'
ob_lamp.color = (0.0, 0.0, 0.0, 0.0)
ob_lamp.lineart.crease_threshold = 0.0
ob_camera.location = (7.481, -6.508, 5.344)
ob_camera.rotation_euler = (1.109, 0.01082, 0.8149)
ob_camera.lock_rotations_4d = False
ob_camera.empty_display_type = 'ARROWS'
ob_camera.color = (0.0, 0.0, 0.0, 0.0)
ob_camera.display_type = 'WIRE'
ob_camera.lineart.crease_threshold = 0.0

# ---- collection membership
col_collection_1.objects.link(ob_sun_001)
col_collection_1.objects.link(ob_armature)
col_collection_1.objects.link(ob_cube)
col_collection_1.objects.link(ob_sun)
col_collection_1.objects.link(ob_lamp)
col_collection_1.objects.link(ob_camera)

# ---- scene / render settings (as saved in the file)
scene.camera = ob_camera
scene.frame_start = 1; scene.frame_end = 20; scene.frame_set(12)
scene.render.engine = 'CYCLES'
scene.render.image_settings.file_format = 'JPEG'
scene.render.resolution_percentage = 50
scene.render.fps = 30
scene.render.dither_intensity = 0.0
scene.cycles.use_denoising = False
scene.cycles.samples = 400
scene.cycles.sampling_pattern = 'TABULATED_SOBOL'
scene.cycles.light_sampling_threshold = 0.0
scene.cycles.use_adaptive_sampling = False
scene.cycles.use_light_tree = False
scene.cycles.blur_glossy = 0.0
scene.cycles.pixel_filter_type = 'GAUSSIAN'
scene.cycles.sample_clamp_indirect = 0.0
scene.view_settings.view_transform = 'Standard'
bpy.context.view_layer.update()

